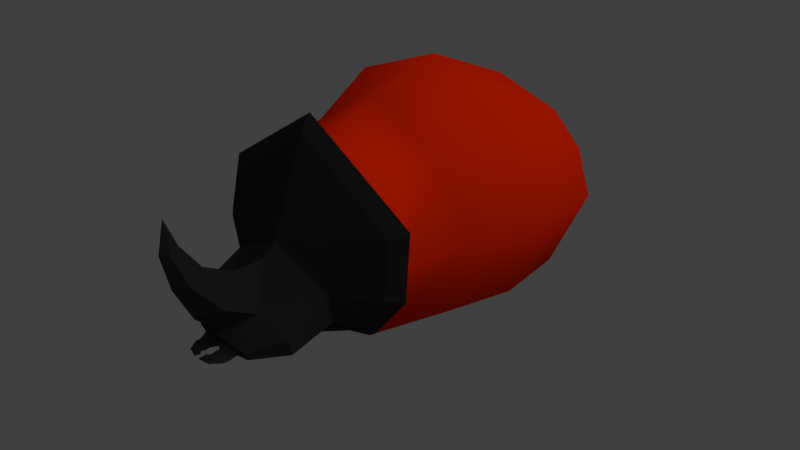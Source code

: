 # Source: fire_beetle.blend  (saved by Blender 2.51.0; exported with 4.5.12 LTS)
import bpy
from mathutils import Matrix  # noqa: F401  (used for matrix-valued properties, if any)

bpy.ops.wm.read_factory_settings(use_empty=True)
scene = bpy.context.scene
scene.name = 'Scene'

# ---- collections
col_collection_1 = bpy.data.collections.new('Collection 1'); scene.collection.children.link(col_collection_1)

# ---- materials (node trees are filled in below, after node groups)
mat_red = bpy.data.materials.new('Red')
mat_red.alpha_threshold = 0.0
mat_red.use_transparent_shadow = False
mat_red.diffuse_color = (0.8, 0.02064, 0.0, 1.0)
mat_red.roughness = 0.5
mat_red.line_color = (0.0, 0.0, 0.0, 1.0)
mat_black = bpy.data.materials.new('Black')
mat_black.alpha_threshold = 0.0
mat_black.use_transparent_shadow = False
mat_black.diffuse_color = (0.02023, 0.02023, 0.02023, 1.0)
mat_black.roughness = 0.5
mat_black.line_color = (0.0, 0.0, 0.0, 1.0)

# ---- material node trees

# ---- world
world_world = bpy.data.worlds.new('World'); scene.world = world_world
world_world.color = (0.05088, 0.05088, 0.05088)
world_world.use_sun_shadow = False
world_world.sun_shadow_jitter_overblur = 0.0
world_world.cycles.sampling_method = 'MANUAL'
world_world.cycles.sample_map_resolution = 256

# ---- cameras
cam_camera = bpy.data.cameras.new('Camera')
cam_camera.clip_end = 100.0
cam_camera.lens = 35.0
cam_camera.ortho_scale = 7.314
cam_camera.dof.focus_distance = 0.0
cam_camera.dof.aperture_fstop = 128.0

# ---- lights
light_spot = bpy.data.lights.new('Spot', 'SUN')
light_spot.transmission_factor = 0.0
light_spot.cutoff_distance = 30.0
light_spot.angle = 1.571
light_spot.energy = 1.0
light_spot.shadow_buffer_clip_start = 1.001
light_spot.shadow_soft_size = 1.0
light_spot.shadow_cascade_max_distance = 1000.0
light_spot.cycles.use_multiple_importance_sampling = False

# ---- meshes
me_mesh = bpy.data.meshes.new('Mesh')
me_mesh.from_pydata([(0.4624, 1.387, -0.9475), (0.6176, -1.179, -0.9205), (0.4624, 1.617, -0.176), (0.6176, -1.179, 0.1632), (0.0, -1.179, -1.006), (0.9773, -5.53e-08, -0.8817), (0.0, 1.501, -1.005), (0.7944, -4.77e-07, 0.6905), (0.0, -1.179, 0.3481), (0.0, 1.676, -0.1178), (0.7066, -1.179, -0.3619), (0.5767, 1.65, -0.5991), (0.0, 0.004718, -1.054), (0.0, 0.07058, 0.9451), (1.241, 0.04043, -0.09815), (0.2875, 1.97, -0.6615), (0.342, 1.912, -0.8553), (0.2875, 1.735, -0.9648), (0.0, 2.006, -0.6456), (0.0, 1.776, -1.01), (0.0, 2.018, -1.082), (0.8584, 0.7084, -0.9003), (0.6756, 0.8656, 0.4316), (0.0, 0.7553, -1.042), (0.0, 0.9357, 0.6155), (1.085, 0.8816, -0.2491), (1.055, -1.225, 0.1303), (1.104, -1.318, -0.369), (0.7699, -1.375, -0.7726), (0.0, -1.225, 0.7399), (0.0, -1.375, -0.999), (0.6843, -1.452, -0.732), (0.0, -1.452, -0.9332), (0.938, -1.319, 0.07069), (0.0, -1.319, 0.6126), (0.9808, -1.401, -0.3732), (0.5876, -1.571, -0.6535), (0.562, -1.577, -0.4364), (0.4098, -1.559, -0.8274), (0.0, -1.632, -0.1814), (0.0, -1.539, -0.9221), (0.4091, -1.933, -0.852), (0.0, -1.913, -0.903), (0.5613, -1.951, -0.6414), (0.587, -1.945, -0.7583), (0.3277, -2.158, -0.832), (0.3133, -2.164, -0.7888), (0.228, -2.146, -0.8666), (0.0, -2.218, -0.738), (0.0, -2.125, -0.8855), (0.0, -2.192, -0.7108), (0.2136, -1.978, -0.5706), (0.0, -1.739, -0.2806), (0.0, -1.994, -0.2895), (0.152, -2.198, -0.4744), (0.0, -2.363, -0.5404), (0.0, -2.494, -0.2479), (0.09025, -2.388, -0.2335), (0.0, -2.244, -0.1555), (0.0, -2.397, 0.07118), (0.05131, -2.487, 0.04163), (0.0, -2.548, 0.04411), (0.0, -2.48, 0.3032), (0.1638, -2.171, -0.855), (0.0, -2.159, -0.8655), (0.2115, -2.181, -0.8114), (0.0, -2.211, -0.783), (0.2195, -2.177, -0.8356), (0.0, -2.161, -0.8349), (0.07021, -2.231, -0.8605), (0.07661, -2.231, -0.8879), (0.07688, -2.237, -0.8199), (0.1468, -2.234, -0.8335), (0.2001, -2.233, -0.8619), (0.141, -2.232, -0.8811), (0.06935, -2.278, -0.8856), (0.1328, -2.278, -0.88), (0.1336, -2.278, -0.8394), (0.06944, -2.278, -0.829), (0.1972, -2.278, -0.8638), (0.06141, -2.278, -0.8627), (0.0727, -2.313, -0.8808), (0.06694, -2.313, -0.8617), (0.07278, -2.313, -0.8335), (0.1229, -2.313, -0.8422), (0.1778, -2.313, -0.8627), (0.1223, -2.313, -0.8761), (0.04929, -2.364, -0.8776), (0.08782, -2.364, -0.8737), (0.04937, -2.364, -0.8374), (0.08832, -2.364, -0.8446), (0.1364, -2.364, -0.8621), (0.04463, -2.364, -0.8612), (0.01953, -2.39, -0.8594), (0.09861, -2.334, -0.8756), (0.04338, -2.334, -0.8801), (0.04346, -2.334, -0.8342), (0.09917, -2.334, -0.8426), (0.1551, -2.334, -0.8625), (0.0364, -2.334, -0.8615), (0.8261, -0.5987, -0.8868), (0.6924, -0.61, 0.3764), (0.0, -0.5885, -1.027), (0.0, -0.5723, 0.7328), (1.015, -0.5855, -0.1838)], [], [(2, 11, 16, 15), (11, 0, 17, 16), (9, 2, 15, 18), (0, 6, 19, 17), (17, 19, 20), (18, 15, 20), (16, 17, 20), (15, 16, 20), (0, 21, 23, 6), (21, 5, 12, 23), (9, 24, 22, 2), (24, 13, 7, 22), (2, 22, 25, 11), (22, 7, 14, 25), (21, 0, 11, 25), (25, 14, 5, 21), (10, 3, 26, 27), (1, 10, 27, 28), (3, 8, 29, 26), (4, 1, 28, 30), (30, 28, 31, 32), (26, 29, 34, 33), (28, 27, 35, 31), (27, 26, 33, 35), (35, 33, 37, 36), (31, 35, 36, 38), (33, 34, 39, 37), (32, 31, 38, 40), (40, 38, 41, 42), (38, 36, 44, 41), (36, 37, 43, 44), (44, 43, 46, 45), (41, 44, 45, 47), (42, 41, 47, 49), (51, 52, 53, 54), (50, 51, 54, 55), (55, 54, 57, 56), (54, 53, 58, 57), (57, 58, 59, 60), (56, 57, 60, 61), (61, 60, 62), (60, 59, 62), (46, 50, 48), (43, 51, 50, 46), (37, 51, 43), (37, 39, 52, 51), (49, 47, 63, 64), (46, 48, 66, 65), (47, 45, 67, 63), (45, 46, 65, 67), (68, 64, 70, 69), (66, 68, 69, 71), (67, 65, 72, 73), (63, 67, 73, 74), (65, 66, 71, 72), (64, 63, 74, 70), (70, 74, 76, 75), (72, 71, 78, 77), (74, 73, 79, 76), (73, 72, 77, 79), (71, 69, 80, 78), (69, 70, 75, 80), (80, 75, 81, 82), (78, 80, 82, 83), (79, 77, 84, 85), (76, 79, 85, 86), (77, 78, 83, 84), (75, 76, 86, 81), (92, 87, 93), (89, 92, 93), (91, 90, 93), (88, 91, 93), (90, 89, 93), (87, 88, 93), (86, 94, 95, 81), (94, 88, 87, 95), (83, 96, 97, 84), (96, 89, 90, 97), (85, 98, 94, 86), (98, 91, 88, 94), (84, 97, 98, 85), (97, 90, 91, 98), (82, 99, 96, 83), (99, 92, 89, 96), (81, 95, 99, 82), (95, 87, 92, 99), (5, 100, 102, 12), (100, 1, 4, 102), (13, 103, 101, 7), (103, 8, 3, 101), (7, 101, 104, 14), (101, 3, 10, 104), (14, 104, 100, 5), (104, 10, 1, 100)])
me_mesh.polygons.foreach_set('use_smooth', [1, 1, 1, 1, 1, 1, 1, 1, 1, 1, 1, 1, 1, 1, 1, 1, 0, 0, 0, 0, 0, 0, 0, 0, 0, 0, 0, 0, 0, 0, 0, 0, 0, 0, 0, 0, 0, 0, 0, 0, 0, 0, 0, 0, 0, 0, 0, 0, 0, 0, 0, 0, 0, 0, 0, 0, 0, 0, 0, 0, 0, 0, 0, 0, 0, 0, 0, 0, 0, 0, 0, 0, 0, 0, 0, 0, 0, 0, 0, 0, 0, 0, 0, 0, 0, 0, 1, 1, 1, 1, 1, 1, 1, 1])
me_mesh.polygons.foreach_set('material_index', [0, 0, 0, 0, 0, 0, 0, 0, 0, 0, 0, 0, 0, 0, 0, 0, 1, 1, 1, 1, 1, 1, 1, 1, 1, 1, 1, 1, 1, 1, 1, 1, 1, 1, 1, 1, 1, 1, 1, 1, 1, 1, 1, 1, 1, 1, 1, 1, 1, 1, 1, 1, 1, 1, 1, 1, 1, 1, 1, 1, 1, 1, 1, 1, 1, 1, 1, 1, 1, 1, 1, 1, 1, 1, 1, 1, 1, 1, 1, 1, 1, 1, 1, 1, 1, 1, 0, 0, 0, 0, 0, 0, 0, 0])
_uv = me_mesh.uv_layers.new(name='UVTex')
_uv.uv.foreach_set('vector', [0.0, 0.0, 1.0, 0.0, 1.0, 1.0, 0.0, 1.0, 0.0, 0.0, 1.0, 0.0, 1.0, 1.0, 0.0, 1.0, 0.0, 0.0, 1.0, 0.0, 1.0, 1.0, 0.0, 1.0, 0.0, 0.0, 1.0, 0.0, 1.0, 1.0, 0.0, 1.0, 0.0, 0.0, 1.0, 0.0, 1.0, 1.0, 0.0, 0.0, 1.0, 0.0, 1.0, 1.0, 0.0, 0.0, 1.0, 0.0, 1.0, 1.0, 0.0, 0.0, 1.0, 0.0, 1.0, 1.0, 0.0, 0.0, 1.0, 0.0, 1.0, 1.0, 0.0, 1.0, 0.0, 0.0, 1.0, 0.0, 1.0, 1.0, 0.0, 1.0, 0.0, 0.0, 1.0, 0.0, 1.0, 1.0, 0.0, 1.0, 0.0, 0.0, 1.0, 0.0, 1.0, 1.0, 0.0, 1.0, 0.0, 0.0, 1.0, 0.0, 1.0, 1.0, 0.0, 1.0, 0.0, 0.0, 1.0, 0.0, 1.0, 1.0, 0.0, 1.0, 0.0, 0.0, 1.0, 0.0, 1.0, 1.0, 0.0, 1.0, 0.0, 0.0, 1.0, 0.0, 1.0, 1.0, 0.0, 1.0, 0.0, 0.0, 1.0, 0.0, 1.0, 1.0, 0.0, 1.0, 0.0, 0.0, 1.0, 0.0, 1.0, 1.0, 0.0, 1.0, 0.0, 0.0, 1.0, 0.0, 1.0, 1.0, 0.0, 1.0, 0.0, 0.0, 1.0, 0.0, 1.0, 1.0, 0.0, 1.0, 0.0, 0.0, 1.0, 0.0, 1.0, 1.0, 0.0, 1.0, 0.0, 0.0, 1.0, 0.0, 1.0, 1.0, 0.0, 1.0, 0.0, 0.0, 1.0, 0.0, 1.0, 1.0, 0.0, 1.0, 0.0, 0.0, 1.0, 0.0, 1.0, 1.0, 0.0, 1.0, 0.0, 0.0, 1.0, 0.0, 1.0, 1.0, 0.0, 1.0, 0.0, 0.0, 1.0, 0.0, 1.0, 1.0, 0.0, 1.0, 0.0, 0.0, 1.0, 0.0, 1.0, 1.0, 0.0, 1.0, 0.0, 0.0, 1.0, 0.0, 1.0, 1.0, 0.0, 1.0, 0.0, 0.0, 1.0, 0.0, 1.0, 1.0, 0.0, 1.0, 0.0, 0.0, 1.0, 0.0, 1.0, 1.0, 0.0, 1.0, 0.0, 0.0, 1.0, 0.0, 1.0, 1.0, 0.0, 1.0, 0.0, 0.0, 1.0, 0.0, 1.0, 1.0, 0.0, 1.0, 0.0, 0.0, 1.0, 0.0, 1.0, 1.0, 0.0, 1.0, 0.0, 0.0, 1.0, 0.0, 1.0, 1.0, 0.0, 1.0, 0.0, 0.0, 1.0, 0.0, 1.0, 1.0, 0.0, 1.0, 0.0, 0.0, 1.0, 0.0, 1.0, 1.0, 0.0, 1.0, 0.0, 0.0, 1.0, 0.0, 1.0, 1.0, 0.0, 1.0, 0.0, 0.0, 1.0, 0.0, 1.0, 1.0, 0.0, 1.0, 0.0, 0.0, 1.0, 0.0, 1.0, 1.0, 0.0, 1.0, 0.0, 0.0, 1.0, 0.0, 1.0, 1.0, 0.0, 1.0, 0.0, 0.0, 1.0, 0.0, 1.0, 1.0, 0.0, 0.0, 1.0, 0.0, 1.0, 1.0, 0.0, 0.0, 1.0, 0.0, 1.0, 1.0, 0.0, 0.0, 1.0, 0.0, 1.0, 1.0, 0.0, 1.0, 0.0, 0.0, 1.0, 0.0, 1.0, 1.0, 0.0, 0.0, 1.0, 0.0, 1.0, 1.0, 0.0, 1.0, 0.0, 0.0, 1.0, 0.0, 1.0, 1.0, 0.0, 1.0, 0.0, 0.0, 1.0, 0.0, 1.0, 1.0, 0.0, 1.0, 0.0, 0.0, 1.0, 0.0, 1.0, 1.0, 0.0, 1.0, 0.0, 0.0, 1.0, 0.0, 1.0, 1.0, 0.0, 1.0, 0.0, 0.0, 1.0, 0.0, 1.0, 1.0, 0.0, 1.0, 0.0, 0.0, 1.0, 0.0, 1.0, 1.0, 0.0, 1.0, 0.0, 0.0, 1.0, 0.0, 1.0, 1.0, 0.0, 1.0, 0.0, 0.0, 1.0, 0.0, 1.0, 1.0, 0.0, 1.0, 0.0, 0.0, 1.0, 0.0, 1.0, 1.0, 0.0, 1.0, 0.0, 0.0, 1.0, 0.0, 1.0, 1.0, 0.0, 1.0, 0.0, 0.0, 1.0, 0.0, 1.0, 1.0, 0.0, 1.0, 0.0, 0.0, 1.0, 0.0, 1.0, 1.0, 0.0, 1.0, 0.0, 0.0, 1.0, 0.0, 1.0, 1.0, 0.0, 1.0, 0.0, 0.0, 1.0, 0.0, 1.0, 1.0, 0.0, 1.0, 0.0, 0.0, 1.0, 0.0, 1.0, 1.0, 0.0, 1.0, 0.0, 0.0, 1.0, 0.0, 1.0, 1.0, 0.0, 1.0, 0.0, 0.0, 1.0, 0.0, 1.0, 1.0, 0.0, 1.0, 0.0, 0.0, 1.0, 0.0, 1.0, 1.0, 0.0, 1.0, 0.0, 0.0, 1.0, 0.0, 1.0, 1.0, 0.0, 1.0, 0.0, 0.0, 1.0, 0.0, 1.0, 1.0, 0.0, 1.0, 0.0, 0.0, 1.0, 0.0, 1.0, 1.0, 0.0, 1.0, 0.0, 0.0, 1.0, 0.0, 1.0, 1.0, 0.0, 1.0, 0.0, 0.0, 1.0, 0.0, 1.0, 1.0, 0.0, 0.0, 1.0, 0.0, 1.0, 1.0, 0.0, 0.0, 1.0, 0.0, 1.0, 1.0, 0.0, 0.0, 1.0, 0.0, 1.0, 1.0, 0.0, 0.0, 1.0, 0.0, 1.0, 1.0, 0.0, 0.0, 1.0, 0.0, 1.0, 1.0, 0.0, 0.0, 1.0, 0.0, 1.0, 1.0, 0.0, 1.0, 0.0, 0.0, 1.0, 0.0, 1.0, 1.0, 0.0, 1.0, 0.0, 0.0, 1.0, 0.0, 1.0, 1.0, 0.0, 1.0, 0.0, 0.0, 1.0, 0.0, 1.0, 1.0, 0.0, 1.0, 0.0, 0.0, 1.0, 0.0, 1.0, 1.0, 0.0, 1.0, 0.0, 0.0, 1.0, 0.0, 1.0, 1.0, 0.0, 1.0, 0.0, 0.0, 1.0, 0.0, 1.0, 1.0, 0.0, 1.0, 0.0, 0.0, 1.0, 0.0, 1.0, 1.0, 0.0, 1.0, 0.0, 0.0, 1.0, 0.0, 1.0, 1.0, 0.0, 1.0, 0.0, 0.0, 1.0, 0.0, 1.0, 1.0, 0.0, 1.0, 0.0, 0.0, 1.0, 0.0, 1.0, 1.0, 0.0, 1.0, 0.0, 0.0, 1.0, 0.0, 1.0, 1.0, 0.0, 1.0, 0.0, 0.0, 1.0, 0.0, 1.0, 1.0, 0.0, 1.0, 0.0, 0.0, 1.0, 0.0, 1.0, 1.0, 0.0, 1.0, 0.0, 0.0, 1.0, 0.0, 1.0, 1.0, 0.0, 1.0, 0.0, 0.0, 1.0, 0.0, 1.0, 1.0, 0.0, 1.0, 0.0, 0.0, 1.0, 0.0, 1.0, 1.0, 0.0, 1.0, 0.0, 0.0, 1.0, 0.0, 1.0, 1.0, 0.0, 1.0, 0.0, 0.0, 1.0, 0.0, 1.0, 1.0, 0.0, 1.0, 0.0, 0.0, 1.0, 0.0, 1.0, 1.0, 0.0, 1.0])
_ca = me_mesh.color_attributes.new('Col', 'BYTE_COLOR', 'CORNER')
_ca.data.foreach_set('color', [0.9911, 0.0, 0.006049, 1.0, 0.9911, 0.0, 0.006049, 1.0, 0.9911, 0.0, 0.006049, 1.0, 0.9911, 0.0, 0.006049, 1.0, 1.0, 0.0, 0.006049, 1.0, 1.0, 0.008023, 0.01938, 1.0, 1.0, 0.0009106, 0.007499, 1.0, 1.0, 0.0, 0.006049, 1.0, 0.9911, 0.0, 0.006049, 1.0, 0.9734, 0.0003035, 0.006049, 1.0, 0.9911, 0.0, 0.006049, 1.0, 0.9911, 0.0, 0.006049, 1.0, 0.2831, 0.1812, 0.01521, 1.0, 0.2831, 0.1779, 0.01521, 1.0, 0.2831, 0.1779, 0.01521, 1.0, 0.2831, 0.1812, 0.01521, 1.0, 0.2831, 0.1812, 0.01521, 1.0, 0.2831, 0.1779, 0.01521, 1.0, 0.2831, 0.1812, 0.01521, 1.0, 1.0, 0.0, 0.006049, 1.0, 1.0, 0.0, 0.006049, 1.0, 1.0, 0.0, 0.006049, 1.0, 1.0, 0.0, 0.006049, 1.0, 1.0, 0.0009106, 0.007499, 1.0, 1.0, 0.0, 0.006049, 1.0, 1.0, 0.0, 0.006049, 1.0, 1.0, 0.0, 0.006049, 1.0, 1.0, 0.0, 0.006049, 1.0, 0.2831, 0.1812, 0.01521, 1.0, 0.2831, 0.1683, 0.01521, 1.0, 0.2831, 0.1651, 0.0331, 1.0, 0.2831, 0.1779, 0.01521, 1.0, 0.2831, 0.1779, 0.01521, 1.0, 0.2831, 0.1779, 0.01444, 1.0, 0.2831, 0.1779, 0.01521, 1.0, 0.2831, 0.1779, 0.01521, 1.0, 0.9911, 0.0, 0.006049, 1.0, 0.8714, 0.003677, 0.006049, 1.0, 0.9911, 0.0, 0.006049, 1.0, 0.9911, 0.0, 0.006049, 1.0, 0.8714, 0.003677, 0.006049, 1.0, 1.0, 0.0, 0.006049, 1.0, 0.9911, 0.0, 0.006049, 1.0, 0.9911, 0.0, 0.006049, 1.0, 0.9911, 0.0, 0.006049, 1.0, 0.9911, 0.0, 0.006049, 1.0, 0.9911, 0.0, 0.006049, 1.0, 0.9911, 0.0, 0.006049, 1.0, 0.9911, 0.0, 0.006049, 1.0, 0.9911, 0.0, 0.006049, 1.0, 0.9911, 0.0, 0.006049, 1.0, 0.9911, 0.0, 0.006049, 1.0, 1.0, 0.006049, 0.01681, 1.0, 1.0, 0.002732, 0.009721, 1.0, 1.0, 0.0, 0.006049, 1.0, 0.9911, 0.0, 0.006049, 1.0, 0.9911, 0.0, 0.006049, 1.0, 0.9911, 0.0, 0.006049, 1.0, 0.9473, 0.001518, 0.006512, 1.0, 1.0, 0.006049, 0.01681, 1.0, 0.01298, 0.01229, 0.01229, 1.0, 0.01298, 0.01298, 0.01298, 1.0, 0.01298, 0.01298, 0.01298, 1.0, 0.01298, 0.01298, 0.01298, 1.0, 0.01298, 0.01298, 0.01298, 1.0, 0.01298, 0.01229, 0.01229, 1.0, 0.01298, 0.01229, 0.01229, 1.0, 0.01298, 0.01298, 0.01298, 1.0, 0.01298, 0.01229, 0.01229, 1.0, 0.01298, 0.01229, 0.01229, 1.0, 0.01298, 0.01298, 0.01298, 1.0, 0.01298, 0.01298, 0.01298, 1.0, 0.01298, 0.01298, 0.01298, 1.0, 0.01298, 0.01298, 0.01298, 1.0, 0.01298, 0.01298, 0.01298, 1.0, 0.01298, 0.01298, 0.01298, 1.0, 0.01298, 0.01298, 0.01298, 1.0, 0.01298, 0.01298, 0.01298, 1.0, 0.01298, 0.01298, 0.01298, 1.0, 0.01298, 0.01298, 0.01298, 1.0, 0.01298, 0.01298, 0.01298, 1.0, 0.01298, 0.01298, 0.01298, 1.0, 0.01298, 0.01298, 0.01298, 1.0, 0.016, 0.016, 0.016, 1.0, 0.01298, 0.01298, 0.01298, 1.0, 0.01298, 0.01298, 0.01298, 1.0, 0.01298, 0.01298, 0.01298, 1.0, 0.01298, 0.01298, 0.01298, 1.0, 0.016, 0.016, 0.016, 1.0, 0.01298, 0.01298, 0.01298, 1.0, 0.016, 0.016, 0.016, 1.0, 0.01298, 0.01298, 0.01298, 1.0, 0.01298, 0.01298, 0.01298, 1.0, 0.01298, 0.01298, 0.01298, 1.0, 0.01298, 0.01298, 0.01298, 1.0, 0.01298, 0.01298, 0.01298, 1.0, 0.01298, 0.01298, 0.01298, 1.0, 0.01298, 0.01298, 0.01298, 1.0, 0.01298, 0.01298, 0.01298, 1.0, 0.01298, 0.01298, 0.01298, 1.0, 0.016, 0.016, 0.016, 1.0, 0.01298, 0.01298, 0.01298, 1.0, 0.01298, 0.01298, 0.01298, 1.0, 0.01298, 0.01298, 0.01298, 1.0, 0.01298, 0.01298, 0.01298, 1.0, 0.01298, 0.01298, 0.01298, 1.0, 0.01298, 0.01298, 0.01298, 1.0, 0.01298, 0.01298, 0.01298, 1.0, 0.01298, 0.01298, 0.01298, 1.0, 0.01298, 0.01298, 0.01298, 1.0, 0.01298, 0.01298, 0.01298, 1.0, 0.01298, 0.01298, 0.01298, 1.0, 0.01298, 0.01298, 0.01298, 1.0, 0.01298, 0.01298, 0.01298, 1.0, 0.01298, 0.01298, 0.01298, 1.0, 0.01298, 0.01298, 0.01298, 1.0, 0.01298, 0.01298, 0.01298, 1.0, 0.01298, 0.01298, 0.01298, 1.0, 0.01298, 0.01298, 0.01298, 1.0, 0.01298, 0.01298, 0.01298, 1.0, 0.01298, 0.01298, 0.01298, 1.0, 0.01298, 0.01298, 0.01298, 1.0, 0.01298, 0.01298, 0.01298, 1.0, 0.01298, 0.01298, 0.01298, 1.0, 0.01298, 0.01298, 0.01298, 1.0, 0.01298, 0.01298, 0.01298, 1.0, 0.01298, 0.01298, 0.01298, 1.0, 0.01298, 0.01298, 0.01298, 1.0, 0.01298, 0.01298, 0.01298, 1.0, 0.01298, 0.01298, 0.01298, 1.0, 0.01298, 0.01298, 0.01298, 1.0, 0.01298, 0.01298, 0.01298, 1.0, 0.01298, 0.01298, 0.01298, 1.0, 0.01298, 0.01298, 0.01298, 1.0, 0.01298, 0.01298, 0.01298, 1.0, 0.01298, 0.01298, 0.01298, 1.0, 0.01298, 0.01298, 0.01298, 1.0, 0.01298, 0.01298, 0.01298, 1.0, 0.01298, 0.01298, 0.01298, 1.0, 0.01298, 0.01298, 0.01298, 1.0, 0.01298, 0.01298, 0.01298, 1.0, 0.01298, 0.01298, 0.01298, 1.0, 0.01298, 0.01298, 0.01298, 1.0, 0.01298, 0.01298, 0.01298, 1.0, 0.01298, 0.01298, 0.01298, 1.0, 0.01298, 0.01298, 0.01298, 1.0, 0.01298, 0.01298, 0.01298, 1.0, 0.01298, 0.01298, 0.01298, 1.0, 0.01298, 0.01298, 0.01298, 1.0, 0.01298, 0.01298, 0.01298, 1.0, 0.01298, 0.01298, 0.01298, 1.0, 0.01298, 0.01298, 0.01298, 1.0, 0.01298, 0.01298, 0.01298, 1.0, 0.01298, 0.01298, 0.01298, 1.0, 0.01298, 0.01298, 0.01298, 1.0, 0.01298, 0.01298, 0.01298, 1.0, 0.01298, 0.01298, 0.01298, 1.0, 0.01298, 0.01298, 0.01298, 1.0, 0.01298, 0.01298, 0.01298, 1.0, 0.01298, 0.01298, 0.01298, 1.0, 0.01298, 0.01298, 0.01298, 1.0, 0.01298, 0.01298, 0.01298, 1.0, 0.01298, 0.01298, 0.01298, 1.0, 0.01298, 0.01298, 0.01298, 1.0, 0.01298, 0.01298, 0.01298, 1.0, 0.01298, 0.01298, 0.01298, 1.0, 0.01298, 0.01298, 0.01298, 1.0, 0.01298, 0.01298, 0.01298, 1.0, 0.01298, 0.01298, 0.01298, 1.0, 0.01298, 0.01298, 0.01298, 1.0, 0.01298, 0.01298, 0.01298, 1.0, 0.01298, 0.01298, 0.01298, 1.0, 0.01298, 0.01298, 0.01298, 1.0, 0.01298, 0.01298, 0.01298, 1.0, 0.01298, 0.01298, 0.01298, 1.0, 0.01298, 0.01298, 0.01298, 1.0, 0.01298, 0.01298, 0.01298, 1.0, 0.01298, 0.01298, 0.01298, 1.0, 0.01298, 0.01298, 0.01298, 1.0, 0.01298, 0.01298, 0.01298, 1.0, 0.01298, 0.01298, 0.01298, 1.0, 0.01298, 0.01298, 0.01298, 1.0, 0.01298, 0.01298, 0.01298, 1.0, 0.01298, 0.01298, 0.01298, 1.0, 0.01298, 0.01298, 0.01298, 1.0, 0.01298, 0.01298, 0.01298, 1.0, 0.01298, 0.01298, 0.01298, 1.0, 0.01298, 0.01298, 0.01298, 1.0, 0.01298, 0.01298, 0.01298, 1.0, 0.01298, 0.01298, 0.01298, 1.0, 0.01298, 0.01298, 0.01298, 1.0, 0.01298, 0.01298, 0.01298, 1.0, 0.01298, 0.01298, 0.01298, 1.0, 0.01298, 0.01298, 0.01298, 1.0, 0.01298, 0.01298, 0.01298, 1.0, 0.01298, 0.01298, 0.01298, 1.0, 0.01298, 0.01298, 0.01298, 1.0, 0.01298, 0.01298, 0.01298, 1.0, 0.01298, 0.01298, 0.01298, 1.0, 0.01298, 0.01298, 0.01298, 1.0, 0.01298, 0.01298, 0.01298, 1.0, 0.01298, 0.01298, 0.01298, 1.0, 0.01298, 0.01298, 0.01298, 1.0, 0.01298, 0.01298, 0.01298, 1.0, 0.01298, 0.01298, 0.01298, 1.0, 0.01298, 0.01298, 0.01298, 1.0, 0.02217, 0.02217, 0.02217, 1.0, 0.01298, 0.01298, 0.01298, 1.0, 0.01298, 0.01298, 0.01298, 1.0, 0.01298, 0.01298, 0.01298, 1.0, 0.01298, 0.01298, 0.01298, 1.0, 0.01298, 0.01298, 0.01298, 1.0, 0.01298, 0.01298, 0.01298, 1.0, 0.01298, 0.01298, 0.01298, 1.0, 0.01298, 0.01298, 0.01298, 1.0, 0.01298, 0.01298, 0.01298, 1.0, 0.01298, 0.01298, 0.01298, 1.0, 0.01298, 0.01298, 0.01298, 1.0, 0.01298, 0.01298, 0.01298, 1.0, 0.01298, 0.01298, 0.01298, 1.0, 0.01298, 0.01298, 0.01298, 1.0, 0.01298, 0.01298, 0.01298, 1.0, 0.01298, 0.01298, 0.01298, 1.0, 0.01298, 0.01298, 0.01298, 1.0, 0.01298, 0.01298, 0.01298, 1.0, 0.02217, 0.02217, 0.02217, 1.0, 0.01298, 0.01298, 0.01298, 1.0, 0.01298, 0.01298, 0.01298, 1.0, 0.01298, 0.01298, 0.01298, 1.0, 0.01298, 0.01298, 0.01298, 1.0, 0.01298, 0.01298, 0.01298, 1.0, 0.01521, 0.01521, 0.01521, 1.0, 0.01298, 0.01298, 0.01298, 1.0, 0.01298, 0.01298, 0.01298, 1.0, 0.01298, 0.01298, 0.01298, 1.0, 0.01298, 0.01298, 0.01298, 1.0, 0.01298, 0.01298, 0.01298, 1.0, 0.01298, 0.01298, 0.01298, 1.0, 0.01298, 0.01298, 0.01298, 1.0, 0.01298, 0.01298, 0.01298, 1.0, 0.01298, 0.01298, 0.01298, 1.0, 0.01298, 0.01298, 0.01298, 1.0, 0.01298, 0.01298, 0.01298, 1.0, 0.01298, 0.01298, 0.01298, 1.0, 0.01298, 0.01298, 0.01298, 1.0, 0.01298, 0.01298, 0.01298, 1.0, 0.01298, 0.01298, 0.01298, 1.0, 0.01298, 0.01298, 0.01298, 1.0, 0.01521, 0.01521, 0.01521, 1.0, 0.01298, 0.01298, 0.01298, 1.0, 0.01298, 0.01298, 0.01298, 1.0, 0.01298, 0.01298, 0.01298, 1.0, 0.01298, 0.01298, 0.01298, 1.0, 0.01298, 0.01298, 0.01298, 1.0, 0.01298, 0.01298, 0.01298, 1.0, 0.01298, 0.01298, 0.01298, 1.0, 0.01298, 0.01298, 0.01298, 1.0, 0.01298, 0.01298, 0.01298, 1.0, 0.01298, 0.01298, 0.01298, 1.0, 0.01298, 0.01298, 0.01298, 1.0, 0.01298, 0.01298, 0.01298, 1.0, 0.01298, 0.01298, 0.01298, 1.0, 0.01298, 0.01298, 0.01298, 1.0, 0.01298, 0.01298, 0.01298, 1.0, 0.01298, 0.01298, 0.01298, 1.0, 0.01298, 0.01298, 0.01298, 1.0, 0.01298, 0.01298, 0.01298, 1.0, 0.01298, 0.01298, 0.01298, 1.0, 0.01298, 0.01298, 0.01298, 1.0, 0.01298, 0.01298, 0.01298, 1.0, 0.01298, 0.01298, 0.01298, 1.0, 0.01298, 0.01298, 0.01298, 1.0, 0.01298, 0.01298, 0.01298, 1.0, 0.01298, 0.01298, 0.01298, 1.0, 0.01298, 0.01298, 0.01298, 1.0, 0.01298, 0.01298, 0.01298, 1.0, 0.01298, 0.01298, 0.01298, 1.0, 0.01298, 0.01298, 0.01298, 1.0, 0.01298, 0.01298, 0.01298, 1.0, 0.01298, 0.01298, 0.01298, 1.0, 0.01298, 0.01298, 0.01298, 1.0, 0.01298, 0.01298, 0.01298, 1.0, 0.01298, 0.01298, 0.01298, 1.0, 0.01298, 0.01298, 0.01298, 1.0, 0.1812, 0.1812, 0.1812, 1.0, 0.01298, 0.01298, 0.01298, 1.0, 0.01298, 0.01298, 0.01298, 1.0, 0.01298, 0.01298, 0.01298, 1.0, 0.01298, 0.01298, 0.01298, 1.0, 0.1812, 0.1812, 0.1812, 1.0, 0.01298, 0.01298, 0.01298, 1.0, 0.01298, 0.01298, 0.01298, 1.0, 0.01298, 0.01298, 0.01298, 1.0, 0.01298, 0.01298, 0.01298, 1.0, 0.01298, 0.01298, 0.01298, 1.0, 0.01298, 0.01298, 0.01298, 1.0, 0.01298, 0.01298, 0.01298, 1.0, 0.01298, 0.01298, 0.01298, 1.0, 0.01298, 0.01298, 0.01298, 1.0, 0.01298, 0.01298, 0.01298, 1.0, 0.01298, 0.01298, 0.01298, 1.0, 0.01298, 0.01298, 0.01298, 1.0, 0.01298, 0.01298, 0.01298, 1.0, 0.01298, 0.01298, 0.01298, 1.0, 0.01298, 0.01298, 0.01298, 1.0, 0.01298, 0.01298, 0.01298, 1.0, 0.01298, 0.01298, 0.01298, 1.0, 0.01298, 0.01298, 0.01298, 1.0, 0.01298, 0.01298, 0.01298, 1.0, 0.01298, 0.01298, 0.01298, 1.0, 0.01298, 0.01298, 0.01298, 1.0, 0.01298, 0.01298, 0.01298, 1.0, 0.01298, 0.01298, 0.01298, 1.0, 0.01298, 0.01298, 0.01298, 1.0, 0.01298, 0.01298, 0.01298, 1.0, 0.01298, 0.01298, 0.01298, 1.0, 0.01298, 0.01298, 0.01298, 1.0, 0.01298, 0.01298, 0.01298, 1.0, 0.01298, 0.01298, 0.01298, 1.0, 0.01298, 0.01298, 0.01298, 1.0, 0.01298, 0.01298, 0.01298, 1.0, 0.01298, 0.01298, 0.01298, 1.0, 0.01298, 0.01298, 0.01298, 1.0, 0.01298, 0.01298, 0.01298, 1.0, 0.01298, 0.01298, 0.01298, 1.0, 0.01298, 0.01298, 0.01298, 1.0, 0.01298, 0.01298, 0.01298, 1.0, 0.01298, 0.01298, 0.01298, 1.0, 0.01298, 0.01298, 0.01298, 1.0, 0.01298, 0.01298, 0.01298, 1.0, 0.9473, 0.001518, 0.006512, 1.0, 0.2831, 0.1746, 0.01444, 1.0, 0.2831, 0.1714, 0.016, 1.0, 0.2831, 0.162, 0.0319, 1.0, 0.2831, 0.1746, 0.01444, 1.0, 0.2789, 0.1779, 0.01444, 1.0, 0.01298, 0.01298, 0.01298, 1.0, 0.2831, 0.1714, 0.016, 1.0, 1.0, 0.0, 0.006049, 1.0, 1.0, 0.0, 0.006049, 1.0, 1.0, 0.0, 0.006049, 1.0, 0.9911, 0.0, 0.006049, 1.0, 1.0, 0.0, 0.006049, 1.0, 0.01298, 0.01229, 0.01229, 1.0, 0.01298, 0.01229, 0.01229, 1.0, 1.0, 0.0, 0.006049, 1.0, 0.9911, 0.0, 0.006049, 1.0, 1.0, 0.0, 0.006049, 1.0, 1.0, 0.0, 0.006049, 1.0, 0.9911, 0.0, 0.006049, 1.0, 1.0, 0.0, 0.006049, 1.0, 0.01298, 0.01229, 0.01229, 1.0, 0.01298, 0.01229, 0.01229, 1.0, 1.0, 0.0, 0.006049, 1.0, 0.9911, 0.0, 0.006049, 1.0, 1.0, 0.004777, 0.01444, 1.0, 1.0, 0.001821, 0.008568, 1.0, 0.9473, 0.001518, 0.006512, 1.0, 1.0, 0.004777, 0.01444, 1.0, 0.01298, 0.01229, 0.01229, 1.0, 0.01298, 0.01229, 0.01229, 1.0, 1.0, 0.001821, 0.008568, 1.0])
me_mesh.materials.append(mat_red)
me_mesh.materials.append(mat_black)
me_mesh.use_remesh_preserve_volume = False
me_mesh.use_remesh_preserve_attributes = False
me_mesh.use_mirror_vertex_groups = False
me_mesh.use_paint_bone_selection = False
me_mesh.use_paint_mask = True
me_mesh.update()

# ---- objects
ob_mesh = bpy.data.objects.new('Mesh', me_mesh)
ob_lamp = bpy.data.objects.new('Lamp', light_spot)
ob_camera = bpy.data.objects.new('Camera', cam_camera)

# ---- transforms, parenting, visibility, modifiers, constraints
ob_mesh.location = (0.0, 0.0, 0.9707)
ob_mesh.empty_display_type = 'ARROWS'
ob_mesh.lineart.crease_threshold = 0.0
_vg = ob_mesh.vertex_groups.new(name='Group')
_m = ob_mesh.modifiers.new('Mirror', 'MIRROR')
_m.use_clip = True
ob_lamp.location = (2.363, 1.005, 2.503)
ob_lamp.rotation_euler = (0.6503, 0.05522, 1.866)
ob_lamp.lock_rotations_4d = False
ob_lamp.empty_display_type = 'ARROWS'
ob_lamp.color = (0.0, 0.0, 0.0, 0.0)
ob_lamp.lineart.crease_threshold = 0.0
ob_camera.location = (4.445, -4.481, 3.502)
ob_camera.rotation_euler = (1.109, 0.01082, 0.8149)
ob_camera.lock_rotations_4d = False
ob_camera.empty_display_type = 'ARROWS'
ob_camera.color = (0.0, 0.0, 0.0, 0.0)
ob_camera.display_type = 'WIRE'
ob_camera.lineart.crease_threshold = 0.0

# ---- collection membership
col_collection_1.objects.link(ob_mesh)
col_collection_1.objects.link(ob_lamp)
col_collection_1.objects.link(ob_camera)

# ---- scene / render settings (as saved in the file)
scene.camera = ob_camera
scene.frame_start = 1; scene.frame_end = 250; scene.frame_set(1)
scene.render.engine = 'BLENDER_EEVEE_NEXT'
scene.render.image_settings.color_mode = 'RGB'
scene.render.image_settings.compression = 90
scene.render.resolution_percentage = 25
scene.render.pixel_aspect_x = 100.0
scene.render.pixel_aspect_y = 100.0
scene.render.dither_intensity = 0.0
scene.render.bake_margin = 2
scene.render.bake_bias = 0.0
scene.render.use_stamp_render_time = False
scene.render.stamp_font_size = 0
scene.cycles.use_denoising = False
scene.cycles.samples = 10
scene.cycles.sampling_pattern = 'TABULATED_SOBOL'
scene.cycles.light_sampling_threshold = 0.0
scene.cycles.use_adaptive_sampling = False
scene.cycles.use_light_tree = False
scene.cycles.blur_glossy = 0.0
scene.cycles.volume_bounces = 1
scene.cycles.pixel_filter_type = 'GAUSSIAN'
scene.cycles.sample_clamp_indirect = 0.0
scene.view_settings.view_transform = 'Standard'
bpy.context.view_layer.update()
